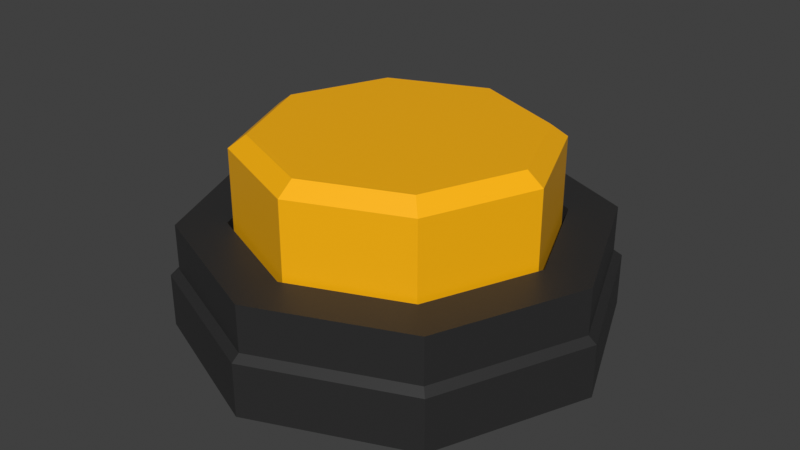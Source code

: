 # Source: yellow.blend  (saved by Blender 5.0.119; exported with 4.5.12 LTS)
import bpy
from mathutils import Matrix  # noqa: F401  (used for matrix-valued properties, if any)

bpy.ops.wm.read_factory_settings(use_empty=True)
scene = bpy.context.scene
scene.name = 'Scene'

# ---- collections
col_collection = bpy.data.collections.new('Collection'); scene.collection.children.link(col_collection)

# ---- materials (node trees are filled in below, after node groups)
mat_f44336 = bpy.data.materials.new('F44336')
mat_f44336.use_transparency_overlap = False
mat_f44336.show_transparent_back = False
mat_f44336.diffuse_color = (0.91, 0.05, 0.03, 1.0)
mat_f44336.roughness = 0.69
mat_f44336.metallic = 1.0
mat_455a64 = bpy.data.materials.new('455A64')
mat_455a64.use_transparency_overlap = False
mat_455a64.show_transparent_back = False
mat_455a64.diffuse_color = (0.06, 0.1, 0.13, 1.0)
mat_455a64.roughness = 0.69
mat_455a64.metallic = 1.0
mat_material_001 = bpy.data.materials.new('Material.001')
mat_material_002 = bpy.data.materials.new('Material.002')

# ---- material node trees
mat_f44336.use_nodes = True; mat_f44336.node_tree.nodes.clear()
_N = mat_f44336.node_tree.nodes; _L = mat_f44336.node_tree.links
n0 = _N.new('ShaderNodeBsdfPrincipled'); n0.name = 'Principled BSDF'; n0.location = (0, 300)
n0.inputs[0].default_value = (0.0, 0.91, 0.0006554, 1.0)
n0.inputs[1].default_value = 1.0
n0.inputs[2].default_value = 0.69
n0.inputs[3].default_value = 1.0
n0.inputs[4].default_value = 0.0
n0.inputs[27].default_value = (0.0, 0.0, 0.0, 1.0)
n0.inputs[28].default_value = 1.0
n1 = _N.new('ShaderNodeOutputMaterial'); n1.name = 'Material Output'; n1.location = (280, 300)
_L.new(n0.outputs[0], n1.inputs[0])
n1.is_active_output = True
mat_455a64.use_nodes = True; mat_455a64.node_tree.nodes.clear()
_N = mat_455a64.node_tree.nodes; _L = mat_455a64.node_tree.links
n0 = _N.new('ShaderNodeBsdfPrincipled'); n0.name = 'Principled BSDF'; n0.location = (0, 300)
n0.inputs[0].default_value = (0.06, 0.1, 0.13, 1.0)
n0.inputs[1].default_value = 1.0
n0.inputs[2].default_value = 0.69
n0.inputs[3].default_value = 1.0
n0.inputs[4].default_value = 0.0
n0.inputs[27].default_value = (0.0, 0.0, 0.0, 1.0)
n0.inputs[28].default_value = 1.0
n1 = _N.new('ShaderNodeOutputMaterial'); n1.name = 'Material Output'; n1.location = (280, 300)
_L.new(n0.outputs[0], n1.inputs[0])
n1.is_active_output = True
mat_material_001.use_nodes = True; mat_material_001.node_tree.nodes.clear()
_N = mat_material_001.node_tree.nodes; _L = mat_material_001.node_tree.links
n0 = _N.new('ShaderNodeBsdfPrincipled'); n0.name = 'Principled BSDF'; n0.location = (-200, 100)
n0.inputs[0].default_value = (1.0, 0.4749, 0.0, 1.0)
n1 = _N.new('ShaderNodeOutputMaterial'); n1.name = 'Material Output'; n1.location = (200, 100)
_L.new(n0.outputs[0], n1.inputs[0])
n1.is_active_output = True
mat_material_002.use_nodes = True; mat_material_002.node_tree.nodes.clear()
_N = mat_material_002.node_tree.nodes; _L = mat_material_002.node_tree.links
n0 = _N.new('ShaderNodeBsdfPrincipled'); n0.name = 'Principled BSDF'; n0.location = (-200, 100)
n0.inputs[0].default_value = (0.02218, 0.0219, 0.02211, 1.0)
n1 = _N.new('ShaderNodeOutputMaterial'); n1.name = 'Material Output'; n1.location = (200, 100)
_L.new(n0.outputs[0], n1.inputs[0])
n1.is_active_output = True

# ---- world
world_world = bpy.data.worlds.new('World'); scene.world = world_world
world_world.use_nodes = True; world_world.node_tree.nodes.clear()
_N = world_world.node_tree.nodes; _L = world_world.node_tree.links
n0 = _N.new('ShaderNodeOutputWorld'); n0.name = 'World Output'; n0.location = (200, 100)
n1 = _N.new('ShaderNodeBackground'); n1.name = 'Background'; n1.location = (-200, 100)
n1.inputs[0].default_value = (0.05088, 0.05088, 0.05088, 1.0)
_L.new(n1.outputs[0], n0.inputs[0])
n0.is_active_output = True
world_world.color = (0.05088, 0.05088, 0.05088)
world_world.sun_shadow_jitter_overblur = 0.0

# ---- meshes
me_button_circle = bpy.data.meshes.new('Button_Circle')
me_button_circle.from_pydata([(0.0, 1.382, -4.79), (-3.387, 1.382, -3.387), (-4.79, 1.382, 0.0), (-3.387, 1.382, 3.387), (0.0, 1.382, 4.79), (3.387, 1.382, 3.387), (4.79, 1.382, 0.0), (3.387, 1.382, -3.387), (3.526, 1.242, -3.526), (4.986, 1.242, 0.0), (3.526, 1.242, 3.526), (0.0, 1.242, 4.986), (-3.526, 1.242, 3.526), (-4.986, 1.242, 0.0), (-3.526, 1.242, -3.526), (0.0, 1.242, -4.986), (-3.387, 2.452, -3.387), (0.0, 2.452, -4.79), (-4.79, 2.452, 0.0), (-3.387, 2.452, 3.387), (0.0, 2.452, 4.79), (3.387, 2.452, 3.387), (4.79, 2.452, 0.0), (3.387, 2.452, -3.387), (-2.608, 2.452, -2.608), (0.0, 2.452, -3.688), (-3.688, 2.452, 0.0), (-2.608, 2.452, 2.608), (0.0, 2.452, 3.688), (2.608, 2.452, 2.608), (3.688, 2.452, 0.0), (2.608, 2.452, -2.608), (-2.608, 1.305, -2.608), (0.0, 1.305, -3.688), (-3.688, 1.305, 0.0), (-2.608, 1.305, 2.608), (0.0, 1.305, 3.688), (2.608, 1.305, 2.608), (3.688, 1.305, 0.0), (2.608, 1.305, -2.608), (-2.517, 1.305, -2.517), (0.0, 1.305, -3.559), (-3.559, 1.305, 0.0), (-2.517, 1.305, 2.517), (0.0, 1.305, 3.559), (2.517, 1.305, 2.517), (3.559, 1.305, 0.0), (2.517, 1.305, -2.517), (-2.517, 1.305, -2.517), (0.0, 1.305, -3.559), (-3.559, 1.305, 0.0), (-2.517, 1.305, 2.517), (0.0, 1.305, 3.559), (2.517, 1.305, 2.517), (3.559, 1.305, 0.0), (2.517, 1.305, -2.517), (-2.517, 4.169, -2.517), (0.0, 4.169, -3.559), (-3.559, 4.169, 0.0), (-2.517, 4.169, 2.517), (0.0, 4.169, 3.559), (2.517, 4.169, 2.517), (3.559, 4.169, 0.0), (2.517, 4.169, -2.517), (-2.242, 4.461, -2.242), (0.0, 4.461, -3.171), (-3.171, 4.461, 0.0), (-2.242, 4.461, 2.242), (0.0, 4.461, 3.171), (2.242, 4.461, 2.242), (3.171, 4.461, 0.0), (2.242, 4.461, -2.242), (-1.166, 4.461, -1.166), (0.0, 4.461, -1.649), (-1.649, 4.461, 0.0), (-1.166, 4.461, 1.166), (0.0, 4.461, 1.649), (1.166, 4.461, 1.166), (1.649, 4.461, 0.0), (1.166, 4.461, -1.166), (0.0, 4.461, 0.0), (3.526, -0.002968, -3.526), (4.986, -0.002968, 0.0), (3.526, -0.002968, 3.526), (0.0, -0.002968, 4.986), (-3.526, -0.002968, 3.526), (-4.986, -0.002968, 0.0), (-3.526, -0.002968, -3.526), (0.0, -0.002968, -4.986), (0.0, -0.002968, 0.0)], [], [(50, 51, 59, 58), (52, 53, 61, 60), (54, 55, 63, 62), (48, 50, 58, 56), (51, 52, 60, 59), (53, 54, 62, 61), (55, 49, 57, 63), (49, 48, 56, 57), (63, 57, 65, 71), (57, 56, 64, 65), (58, 59, 67, 66), (60, 61, 69, 68), (62, 63, 71, 70), (56, 58, 66, 64), (59, 60, 68, 67), (61, 62, 70, 69), (64, 66, 74, 72), (67, 68, 76, 75), (69, 70, 78, 77), (71, 65, 73, 79), (65, 64, 72, 73), (66, 67, 75, 74), (68, 69, 77, 76), (70, 71, 79, 78), (78, 79, 80), (72, 74, 80), (75, 76, 80), (77, 78, 80), (79, 73, 80), (73, 72, 80), (74, 75, 80), (76, 77, 80), (2, 1, 14, 13), (4, 3, 12, 11), (6, 5, 10, 9), (0, 7, 8, 15), (1, 0, 15, 14), (3, 2, 13, 12), (5, 4, 11, 10), (7, 6, 9, 8), (17, 16, 24, 25), (23, 17, 25, 31), (21, 22, 30, 29), (19, 20, 28, 27), (16, 18, 26, 24), (22, 23, 31, 30), (20, 21, 29, 28), (18, 19, 27, 26), (7, 0, 17, 23), (0, 1, 16, 17), (27, 28, 36, 35), (29, 30, 38, 37), (1, 2, 18, 16), (31, 25, 33, 39), (2, 3, 19, 18), (25, 24, 32, 33), (3, 4, 20, 19), (26, 27, 35, 34), (4, 5, 21, 20), (28, 29, 37, 36), (5, 6, 22, 21), (30, 31, 39, 38), (6, 7, 23, 22), (24, 26, 34, 32), (36, 37, 45, 44), (37, 38, 46, 45), (39, 33, 41, 47), (33, 32, 40, 41), (38, 39, 47, 46), (32, 34, 42, 40), (34, 35, 43, 42), (35, 36, 44, 43), (10, 11, 84, 83), (8, 9, 82, 81), (13, 14, 87, 86), (11, 12, 85, 84), (9, 10, 83, 82), (15, 8, 81, 88), (14, 15, 88, 87), (12, 13, 86, 85), (86, 87, 89), (84, 85, 89), (82, 83, 89), (88, 81, 89), (87, 88, 89), (85, 86, 89), (83, 84, 89), (81, 82, 89)])
me_button_circle.polygons.foreach_set('use_smooth', [True] * 88)
me_button_circle.polygons.foreach_set('material_index', [2, 2, 2, 2, 2, 2, 2, 2, 2, 2, 2, 2, 2, 2, 2, 2, 2, 2, 2, 2, 2, 2, 2, 2, 2, 2, 2, 2, 2, 2, 2, 2, 3, 3, 3, 3, 3, 3, 3, 3, 3, 3, 3, 3, 3, 3, 3, 3, 3, 3, 3, 3, 3, 3, 3, 3, 3, 3, 3, 3, 3, 3, 3, 3, 3, 3, 3, 3, 3, 3, 3, 3, 3, 3, 3, 3, 3, 3, 3, 3, 1, 1, 1, 1, 1, 1, 1, 1])
_k = set([(0, 1), (0, 7), (0, 15), (0, 17), (1, 2), (1, 14), (1, 16), (2, 3), (2, 13), (2, 18), (3, 4), (3, 12), (3, 19), (4, 5), (4, 11), (4, 20), (5, 6), (5, 10), (5, 21), (6, 7), (6, 9), (6, 22), (7, 8), (7, 23), (8, 9), (8, 15), (8, 81), (9, 10), (9, 82), (10, 11), (10, 83), (11, 12), (11, 84), (12, 13), (12, 85), (13, 14), (13, 86), (14, 15), (14, 87), (15, 88), (16, 17), (16, 18), (17, 23), (18, 19), (19, 20), (20, 21), (21, 22), (22, 23), (24, 25), (24, 26), (24, 32), (25, 31), (25, 33), (26, 27), (26, 34), (27, 28), (27, 35), (28, 29), (28, 36), (29, 30), (29, 37), (30, 31), (30, 38), (31, 39), (32, 33), (32, 34), (33, 39), (34, 35), (35, 36), (36, 37), (37, 38), (38, 39), (48, 56), (49, 57), (50, 58), (51, 59), (52, 60), (53, 61), (54, 62), (55, 63), (56, 57), (56, 58), (56, 64), (57, 63), (57, 65), (58, 59), (58, 66), (59, 60), (59, 67), (60, 61), (60, 68), (61, 62), (61, 69), (62, 63), (62, 70), (63, 71), (64, 65), (64, 66), (65, 71), (66, 67), (67, 68), (68, 69), (69, 70), (70, 71), (81, 82), (81, 88), (82, 83), (83, 84), (84, 85), (85, 86), (86, 87), (87, 88)])
me_button_circle.attributes.new('sharp_edge', 'BOOLEAN', 'EDGE').data.foreach_set('value', [ (min(e.vertices), max(e.vertices)) in _k for e in me_button_circle.edges])
me_button_circle.materials.append(mat_f44336)
me_button_circle.materials.append(mat_455a64)
me_button_circle.materials.append(mat_material_001)
me_button_circle.materials.append(mat_material_002)
me_button_circle.update()
me_button_circle.normals_split_custom_set([tuple(v) for v in zip(*[iter([-0.9239, 0.0, 0.3827, -0.9239, 0.0, 0.3827, -0.9239, 0.0, 0.3827, -0.9239, 0.0, 0.3827, 0.3827, 0.0, 0.9239, 0.3827, 0.0, 0.9239, 0.3827, 0.0, 0.9239, 0.3827, 0.0, 0.9239, 0.9239, 0.0, -0.3827, 0.9239, 0.0, -0.3827, 0.9239, 0.0, -0.3827, 0.9239, 0.0, -0.3827, -0.9239, 0.0, -0.3827, -0.9239, 0.0, -0.3827, -0.9239, 0.0, -0.3827, -0.9239, 0.0, -0.3827, -0.3827, 0.0, 0.9239, -0.3827, 0.0, 0.9239, -0.3827, 0.0, 0.9239, -0.3827, 0.0, 0.9239, 0.9239, 0.0, 0.3827, 0.9239, 0.0, 0.3827, 0.9239, 0.0, 0.3827, 0.9239, 0.0, 0.3827, 0.3827, 0.0, -0.9239, 0.3827, 0.0, -0.9239, 0.3827, 0.0, -0.9239, 0.3827, 0.0, -0.9239, -0.3827, 0.0, -0.9239, -0.3827, 0.0, -0.9239, -0.3827, 0.0, -0.9239, -0.3827, 0.0, -0.9239, 0.2413, 0.7761, -0.5826, 0.2413, 0.7761, -0.5826, 0.2413, 0.7761, -0.5826, 0.2413, 0.7761, -0.5826, -0.2413, 0.7761, -0.5826, -0.2413, 0.7761, -0.5826, -0.2413, 0.7761, -0.5826, -0.2413, 0.7761, -0.5826, -0.5826, 0.7761, 0.2413, -0.5826, 0.7761, 0.2413, -0.5826, 0.7761, 0.2413, -0.5826, 0.7761, 0.2413, 0.2413, 0.7761, 0.5826, 0.2413, 0.7761, 0.5826, 0.2413, 0.7761, 0.5826, 0.2413, 0.7761, 0.5826, 0.5826, 0.7761, -0.2413, 0.5826, 0.7761, -0.2413, 0.5826, 0.7761, -0.2413, 0.5826, 0.7761, -0.2413, -0.5826, 0.7761, -0.2413, -0.5826, 0.7761, -0.2413, -0.5826, 0.7761, -0.2413, -0.5826, 0.7761, -0.2413, -0.2413, 0.7761, 0.5826, -0.2413, 0.7761, 0.5826, -0.2413, 0.7761, 0.5826, -0.2413, 0.7761, 0.5826, 0.5826, 0.7761, 0.2413, 0.5826, 0.7761, 0.2413, 0.5826, 0.7761, 0.2413, 0.5826, 0.7761, 0.2413, 0.0, 1.0, -9.193e-08, 0.0, 1.0, 0.0, 0.0, 1.0, 0.0, 0.0, 1.0, 3.554e-08, 0.0, 1.0, 9.193e-08, 0.0, 1.0, 1.839e-07, 0.0, 1.0, 1.149e-07, 0.0, 1.0, -3.554e-08, 0.0, 1.0, 1.839e-07, 0.0, 1.0, 9.193e-08, 0.0, 1.0, 5.746e-08, 0.0, 1.0, 2.192e-08, 0.0, 1.0, -9.193e-08, 0.0, 1.0, -1.839e-07, 0.0, 1.0, -1.149e-07, 0.0, 1.0, 3.554e-08, 0.0, 1.0, -1.839e-07, 0.0, 1.0, -9.193e-08, 0.0, 1.0, 3.554e-08, 0.0, 1.0, -1.149e-07, 0.0, 1.0, 0.0, 0.0, 1.0, 9.193e-08, 0.0, 1.0, -3.554e-08, 0.0, 1.0, 0.0, 0.0, 1.0, 1.839e-07, 0.0, 1.0, 1.839e-07, 0.0, 1.0, 2.192e-08, 0.0, 1.0, 1.149e-07, 0.0, 1.0, 9.193e-08, 0.0, 1.0, -9.193e-08, 0.0, 1.0, 3.554e-08, 0.0, 1.0, 5.746e-08, 0.0, 1.0, 5.746e-08, 0.0, 1.0, 3.554e-08, 0.0, 1.0, 0.0, 0.0, 1.0, 3.554e-08, 0.0, 1.0, 0.0, 0.0, 1.0, 0.0, 0.0, 1.0, -3.554e-08, 0.0, 1.0, 1.149e-07, 0.0, 1.0, 0.0, 0.0, 1.0, 2.192e-08, 0.0, 1.0, 5.746e-08, 0.0, 1.0, 0.0, 0.0, 1.0, 3.554e-08, 0.0, 1.0, -1.149e-07, 0.0, 1.0, 0.0, 0.0, 1.0, -1.149e-07, 0.0, 1.0, 3.554e-08, 0.0, 1.0, 0.0, 0.0, 1.0, 0.0, 0.0, 1.0, -3.554e-08, 0.0, 1.0, 0.0, 0.0, 1.0, 1.149e-07, 0.0, 1.0, 2.192e-08, 0.0, 1.0, 0.0, -0.5665, 0.79, -0.2346, -0.5665, 0.79, -0.2346, -0.5665, 0.79, -0.2346, -0.5665, 0.79, -0.2346, -0.2346, 0.79, 0.5665, -0.2346, 0.79, 0.5665, -0.2346, 0.79, 0.5665, -0.2346, 0.79, 0.5665, 0.5665, 0.79, 0.2346, 0.5665, 0.79, 0.2346, 0.5665, 0.79, 0.2346, 0.5665, 0.79, 0.2346, 0.2346, 0.79, -0.5665, 0.2346, 0.79, -0.5665, 0.2346, 0.79, -0.5665, 0.2346, 0.79, -0.5665, -0.2346, 0.79, -0.5665, -0.2346, 0.79, -0.5665, -0.2346, 0.79, -0.5665, -0.2346, 0.79, -0.5665, -0.5665, 0.79, 0.2346, -0.5665, 0.79, 0.2346, -0.5665, 0.79, 0.2346, -0.5665, 0.79, 0.2346, 0.2346, 0.79, 0.5665, 0.2346, 0.79, 0.5665, 0.2346, 0.79, 0.5665, 0.2346, 0.79, 0.5665, 0.5665, 0.79, -0.2346, 0.5665, 0.79, -0.2346, 0.5665, 0.79, -0.2346, 0.5665, 0.79, -0.2346, 0.0, 1.0, -1.442e-07, 0.0, 1.0, -3.606e-08, 0.0, 1.0, -3.606e-08, 0.0, 1.0, -1.442e-07, 0.0, 1.0, -7.212e-08, 0.0, 1.0, -1.442e-07, 0.0, 1.0, -1.442e-07, 0.0, 1.0, -7.212e-08, 0.0, 1.0, 3.606e-08, 0.0, 1.0, -3.606e-08, 0.0, 1.0, -3.606e-08, 0.0, 1.0, 3.606e-08, 0.0, 1.0, 3.606e-08, 0.0, 1.0, 1.442e-07, 0.0, 1.0, 1.442e-07, 0.0, 1.0, 3.606e-08, 0.0, 1.0, -3.606e-08, 0.0, 1.0, 0.0, 0.0, 1.0, 0.0, 0.0, 1.0, -3.606e-08, 0.0, 1.0, -3.606e-08, 0.0, 1.0, -7.212e-08, 0.0, 1.0, -7.212e-08, 0.0, 1.0, -3.606e-08, 0.0, 1.0, 1.442e-07, 0.0, 1.0, 3.606e-08, 0.0, 1.0, 3.606e-08, 0.0, 1.0, 1.442e-07, 0.0, 1.0, 0.0, 0.0, 1.0, 3.606e-08, 0.0, 1.0, 3.606e-08, 0.0, 1.0, 0.0, 0.3827, 0.0, -0.9239, 0.3827, 0.0, -0.9239, 0.3827, 0.0, -0.9239, 0.3827, 0.0, -0.9239, -0.3827, 0.0, -0.9239, -0.3827, 0.0, -0.9239, -0.3827, 0.0, -0.9239, -0.3827, 0.0, -0.9239, 0.3827, 0.0, -0.9239, 0.3827, 0.0, -0.9239, 0.3827, 0.0, -0.9239, 0.3827, 0.0, -0.9239, -0.9239, 0.0, -0.3827, -0.9239, 0.0, -0.3827, -0.9239, 0.0, -0.3827, -0.9239, 0.0, -0.3827, -0.9239, 0.0, -0.3827, -0.9239, 0.0, -0.3827, -0.9239, 0.0, -0.3827, -0.9239, 0.0, -0.3827, -0.3827, 0.0, 0.9239, -0.3827, 0.0, 0.9239, -0.3827, 0.0, 0.9239, -0.3827, 0.0, 0.9239, -0.9239, 0.0, 0.3827, -0.9239, 0.0, 0.3827, -0.9239, 0.0, 0.3827, -0.9239, 0.0, 0.3827, 0.3827, 0.0, 0.9239, 0.3827, 0.0, 0.9239, 0.3827, 0.0, 0.9239, 0.3827, 0.0, 0.9239, -0.3827, 0.0, 0.9239, -0.3827, 0.0, 0.9239, -0.3827, 0.0, 0.9239, -0.3827, 0.0, 0.9239, 0.9239, 0.0, -0.3827, 0.9239, 0.0, -0.3827, 0.9239, 0.0, -0.3827, 0.9239, 0.0, -0.3827, 0.3827, 0.0, 0.9239, 0.3827, 0.0, 0.9239, 0.3827, 0.0, 0.9239, 0.3827, 0.0, 0.9239, -0.3827, 0.0, -0.9239, -0.3827, 0.0, -0.9239, -0.3827, 0.0, -0.9239, -0.3827, 0.0, -0.9239, 0.9239, 0.0, 0.3827, 0.9239, 0.0, 0.3827, 0.9239, 0.0, 0.3827, 0.9239, 0.0, 0.3827, -0.9239, 0.0, 0.3827, -0.9239, 0.0, 0.3827, -0.9239, 0.0, 0.3827, -0.9239, 0.0, 0.3827, 0.9239, 0.0, -0.3827, 0.9239, 0.0, -0.3827, 0.9239, 0.0, -0.3827, 0.9239, 0.0, -0.3827, 0.9239, 0.0, 0.3827, 0.9239, 0.0, 0.3827, 0.9239, 0.0, 0.3827, 0.9239, 0.0, 0.3827, 0.0, 1.0, 7.257e-07, 0.0, 1.0, 3.628e-07, 0.0, 1.0, 3.628e-07, 0.0, 1.0, 7.257e-07, 0.0, 1.0, 3.628e-07, 0.0, 1.0, 0.0, 0.0, 1.0, 0.0, 0.0, 1.0, 3.628e-07, 0.0, 1.0, -3.628e-07, 0.0, 1.0, -7.257e-07, 0.0, 1.0, -7.257e-07, 0.0, 1.0, -3.628e-07, 0.0, 1.0, -7.257e-07, 0.0, 1.0, -3.628e-07, 0.0, 1.0, -3.628e-07, 0.0, 1.0, -7.257e-07, 0.0, 1.0, 0.0, 0.0, 1.0, -3.628e-07, 0.0, 1.0, -3.628e-07, 0.0, 1.0, 0.0, 0.0, 1.0, -3.628e-07, 0.0, 1.0, 0.0, 0.0, 1.0, 0.0, 0.0, 1.0, -3.628e-07, 0.0, 1.0, 0.0, 0.0, 1.0, 3.628e-07, 0.0, 1.0, 3.628e-07, 0.0, 1.0, 0.0, 0.0, 1.0, 3.628e-07, 0.0, 1.0, 7.257e-07, 0.0, 1.0, 7.257e-07, 0.0, 1.0, 3.628e-07, 0.3827, 0.0, 0.9239, 0.3827, 0.0, 0.9239, 0.3827, 0.0, 0.9239, 0.3827, 0.0, 0.9239, 0.9239, 0.0, -0.3827, 0.9239, 0.0, -0.3827, 0.9239, 0.0, -0.3827, 0.9239, 0.0, -0.3827, -0.9239, 0.0, -0.3827, -0.9239, 0.0, -0.3827, -0.9239, 0.0, -0.3827, -0.9239, 0.0, -0.3827, -0.3827, 0.0, 0.9239, -0.3827, 0.0, 0.9239, -0.3827, 0.0, 0.9239, -0.3827, 0.0, 0.9239, 0.9239, 0.0, 0.3827, 0.9239, 0.0, 0.3827, 0.9239, 0.0, 0.3827, 0.9239, 0.0, 0.3827, 0.3827, 0.0, -0.9239, 0.3827, 0.0, -0.9239, 0.3827, 0.0, -0.9239, 0.3827, 0.0, -0.9239, -0.3827, 0.0, -0.9239, -0.3827, 0.0, -0.9239, -0.3827, 0.0, -0.9239, -0.3827, 0.0, -0.9239, -0.9239, 0.0, 0.3827, -0.9239, 0.0, 0.3827, -0.9239, 0.0, 0.3827, -0.9239, 0.0, 0.3827, 0.0, -1.0, 0.0, 0.0, -1.0, 0.0, 0.0, -1.0, 0.0, 0.0, -1.0, 0.0, 0.0, -1.0, 0.0, 0.0, -1.0, 0.0, 0.0, -1.0, 0.0, 0.0, -1.0, 0.0, 0.0, -1.0, 0.0, 0.0, -1.0, 0.0, 0.0, -1.0, 0.0, 0.0, -1.0, 0.0, 0.0, -1.0, 0.0, 0.0, -1.0, 0.0, 0.0, -1.0, 0.0, 0.0, -1.0, 0.0, 0.0, -1.0, 0.0, 0.0, -1.0, 0.0, 0.0, -1.0, 0.0, 0.0, -1.0, 0.0, 0.0, -1.0, 0.0, 0.0, -1.0, 0.0, 0.0, -1.0, 0.0, 0.0, -1.0, 0.0])] * 3)])

# ---- objects
ob_button_circle = bpy.data.objects.new('Button_Circle', me_button_circle)

# ---- transforms, parenting, visibility, modifiers, constraints
ob_button_circle.location = (0.0, 0.0, 0.0)
ob_button_circle.rotation_euler = (1.571, -0.0, 0.0)

# ---- collection membership
col_collection.objects.link(ob_button_circle)

# ---- scene / render settings (as saved in the file)
scene.frame_start = 1; scene.frame_end = 250; scene.frame_set(1)
scene.render.engine = 'BLENDER_EEVEE_NEXT'
scene.render.bake_bias = 0.0
scene.render.bake_samples = 0
scene.cycles.sampling_pattern = 'TABULATED_SOBOL'
scene.eevee.use_volume_custom_range = False
scene.view_settings.view_transform = 'Standard'
bpy.context.view_layer.update()

# ---- added for rendering (the .blend has no active camera and no usable light): camera, sun
cam_auto = bpy.data.cameras.new('AutoCamera')
cam_auto.lens = 50.0
cam_auto.sensor_width = 36.0
cam_auto.clip_end = 1000.0
ob_auto_camera = bpy.data.objects.new('AutoCamera', cam_auto)
scene.collection.objects.link(ob_auto_camera)
ob_auto_camera.location = (13.6863, -16.4236, 13.1781)
ob_auto_camera.rotation_euler = (1.09748, -7.21219e-08, 0.694738)
scene.camera = ob_auto_camera
light_auto_sun = bpy.data.lights.new('AutoSun', 'SUN')
light_auto_sun.energy = 3.0
light_auto_sun.angle = 0.0523599
ob_auto_sun = bpy.data.objects.new('AutoSun', light_auto_sun)
scene.collection.objects.link(ob_auto_sun)
ob_auto_sun.rotation_euler = (0.872665, 0.174533, 0.523599)
bpy.context.view_layer.update()
